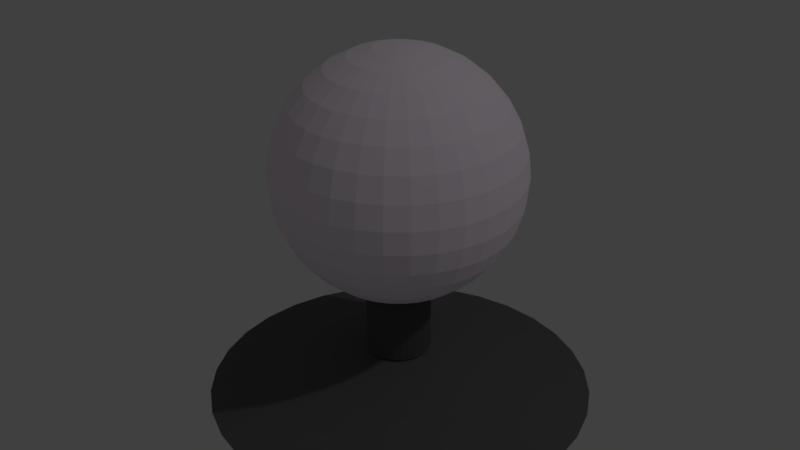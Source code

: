 # Source: ComArrayTeslaCoil.blend  (saved by Blender 2.78.0; exported with 4.5.12 LTS)
import bpy
from mathutils import Matrix  # noqa: F401  (used for matrix-valued properties, if any)

bpy.ops.wm.read_factory_settings(use_empty=True)
scene = bpy.context.scene
scene.name = 'Scene'

# ---- collections
col_collection_1 = bpy.data.collections.new('Collection 1'); scene.collection.children.link(col_collection_1)

# ---- materials (node trees are filled in below, after node groups)
mat_material_005 = bpy.data.materials.new('Material.005')
mat_material_005.alpha_threshold = 0.0
mat_material_005.use_transparent_shadow = False
mat_material_005.diffuse_color = (0.1193, 0.1193, 0.1193, 1.0)
mat_material_005.roughness = 0.5
mat_material_002 = bpy.data.materials.new('Material.002')
mat_material_002.alpha_threshold = 0.0
mat_material_002.use_transparent_shadow = False
mat_material_002.diffuse_color = (0.3139, 0.006869, 0.8, 1.0)
mat_material_002.roughness = 0.5
mat_material_001 = bpy.data.materials.new('Material.001')
mat_material_001.alpha_threshold = 0.0
mat_material_001.use_transparent_shadow = False
mat_material_001.diffuse_color = (1.0, 0.8941, 0.9933, 1.0)
mat_material_001.roughness = 0.5
mat_material_003 = bpy.data.materials.new('Material.003')
mat_material_003.alpha_threshold = 0.0
mat_material_003.use_transparent_shadow = False
mat_material_003.diffuse_color = (0.08693, 0.09463, 0.08423, 1.0)
mat_material_003.roughness = 0.5

# ---- material node trees

# ---- world
world_world = bpy.data.worlds.new('World'); scene.world = world_world
world_world.color = (0.05088, 0.05088, 0.05088)
world_world.use_sun_shadow = False
world_world.sun_shadow_jitter_overblur = 0.0
world_world.cycles.sampling_method = 'MANUAL'

# ---- lights
light_lamp = bpy.data.lights.new('Lamp', 'POINT')
light_lamp.transmission_factor = 0.0
light_lamp.cutoff_distance = 30.0
light_lamp.energy = 100.0
light_lamp.shadow_buffer_clip_start = 1.001
light_lamp.shadow_soft_size = 0.1
light_lamp.shadow_maximum_resolution = 0.006
light_lamp.use_absolute_resolution = True

# ---- meshes
me_cone = bpy.data.meshes.new('Cone')
me_cone.from_pydata([(0.0, 1.0, -1.0), (0.1951, 0.9808, -1.0), (0.3827, 0.9239, -1.0), (0.5556, 0.8315, -1.0), (0.7071, 0.7071, -1.0), (0.8315, 0.5556, -1.0), (0.9239, 0.3827, -1.0), (0.9808, 0.1951, -1.0), (1.0, 7.55e-08, -1.0), (0.0, 0.0, -0.1449), (0.9808, -0.1951, -1.0), (0.9239, -0.3827, -1.0), (0.8315, -0.5556, -1.0), (0.7071, -0.7071, -1.0), (0.5556, -0.8315, -1.0), (0.3827, -0.9239, -1.0), (0.1951, -0.9808, -1.0), (-3.258e-07, -1.0, -1.0), (-0.1951, -0.9808, -1.0), (-0.3827, -0.9239, -1.0), (-0.5556, -0.8315, -1.0), (-0.7071, -0.7071, -1.0), (-0.8315, -0.5556, -1.0), (-0.9239, -0.3827, -1.0), (-0.9808, -0.1951, -1.0), (-1.0, 9.656e-07, -1.0), (-0.9808, 0.1951, -1.0), (-0.9239, 0.3827, -1.0), (-0.8315, 0.5556, -1.0), (-0.7071, 0.7071, -1.0), (-0.5556, 0.8315, -1.0), (-0.3827, 0.9239, -1.0), (-0.1951, 0.9808, -1.0)], [], [(0, 9, 1), (1, 9, 2), (2, 9, 3), (3, 9, 4), (4, 9, 5), (5, 9, 6), (6, 9, 7), (7, 9, 8), (8, 9, 10), (10, 9, 11), (11, 9, 12), (12, 9, 13), (13, 9, 14), (14, 9, 15), (15, 9, 16), (16, 9, 17), (17, 9, 18), (18, 9, 19), (19, 9, 20), (20, 9, 21), (21, 9, 22), (22, 9, 23), (23, 9, 24), (24, 9, 25), (25, 9, 26), (26, 9, 27), (27, 9, 28), (28, 9, 29), (29, 9, 30), (30, 9, 31), (31, 9, 32), (32, 9, 0), (0, 1, 2, 3, 4, 5, 6, 7, 8, 10, 11, 12, 13, 14, 15, 16, 17, 18, 19, 20, 21, 22, 23, 24, 25, 26, 27, 28, 29, 30, 31, 32)])
me_cone.materials.append(mat_material_005)
me_cone.use_remesh_preserve_volume = False
me_cone.use_remesh_preserve_attributes = False
me_cone.use_mirror_vertex_groups = False
me_cone.update()
me_sphere_001 = bpy.data.meshes.new('Sphere.001')
me_sphere_001.from_pydata([(0.03806, 0.1913, 0.9808), (0.07466, 0.3753, 0.9239), (0.1084, 0.5449, 0.8315), (0.1379, 0.6935, 0.7071), (0.1622, 0.8155, 0.5556), (0.1802, 0.9061, 0.3827), (0.1913, 0.9619, 0.1951), (0.1951, 0.9808, 7.55e-08), (0.1913, 0.9619, -0.1951), (0.1802, 0.9061, -0.3827), (0.1622, 0.8155, -0.5556), (0.1379, 0.6935, -0.7071), (0.1084, 0.5449, -0.8315), (0.07466, 0.3753, -0.9239), (0.03806, 0.1913, -0.9808), (0.07466, 0.1802, 0.9808), (0.1464, 0.3536, 0.9239), (0.2126, 0.5133, 0.8315), (0.2706, 0.6533, 0.7071), (0.3182, 0.7682, 0.5556), (0.3536, 0.8536, 0.3827), (0.3753, 0.9061, 0.1951), (0.3827, 0.9239, 7.55e-08), (0.3753, 0.9061, -0.1951), (0.3536, 0.8536, -0.3827), (0.3182, 0.7682, -0.5556), (0.2706, 0.6533, -0.7071), (0.2126, 0.5133, -0.8315), (0.1464, 0.3536, -0.9239), (0.07466, 0.1802, -0.9808), (0.1084, 0.1622, 0.9808), (0.2126, 0.3182, 0.9239), (0.3087, 0.4619, 0.8315), (0.3928, 0.5879, 0.7071), (0.4619, 0.6913, 0.5556), (0.5133, 0.7682, 0.3827), (0.5449, 0.8155, 0.1951), (0.5556, 0.8315, 7.55e-08), (0.5449, 0.8155, -0.1951), (0.5133, 0.7682, -0.3827), (0.4619, 0.6913, -0.5556), (0.3928, 0.5879, -0.7071), (0.3087, 0.4619, -0.8315), (0.2126, 0.3182, -0.9239), (0.1084, 0.1622, -0.9808), (0.1379, 0.1379, 0.9808), (0.2706, 0.2706, 0.9239), (0.3928, 0.3928, 0.8315), (0.5, 0.5, 0.7071), (0.5879, 0.5879, 0.5556), (0.6533, 0.6533, 0.3827), (0.6935, 0.6935, 0.1951), (0.7071, 0.7071, 7.55e-08), (0.6935, 0.6935, -0.1951), (0.6533, 0.6533, -0.3827), (0.5879, 0.5879, -0.5556), (0.5, 0.5, -0.7071), (0.3928, 0.3928, -0.8315), (0.2706, 0.2706, -0.9239), (0.1379, 0.1379, -0.9808), (0.1622, 0.1084, 0.9808), (0.3182, 0.2126, 0.9239), (0.4619, 0.3087, 0.8315), (0.5879, 0.3928, 0.7071), (0.6913, 0.4619, 0.5556), (0.7682, 0.5133, 0.3827), (0.8155, 0.5449, 0.1951), (0.8315, 0.5556, 7.55e-08), (0.8155, 0.5449, -0.1951), (0.7682, 0.5133, -0.3827), (0.6913, 0.4619, -0.5556), (0.5879, 0.3928, -0.7071), (0.4619, 0.3087, -0.8315), (0.3182, 0.2126, -0.9239), (0.1622, 0.1084, -0.9808), (0.0, -3.258e-07, -1.0), (0.1802, 0.07466, 0.9808), (0.3536, 0.1464, 0.9239), (0.5133, 0.2126, 0.8315), (0.6533, 0.2706, 0.7071), (0.7682, 0.3182, 0.5556), (0.8536, 0.3536, 0.3827), (0.9061, 0.3753, 0.1951), (0.9239, 0.3827, 7.55e-08), (0.9061, 0.3753, -0.1951), (0.8536, 0.3536, -0.3827), (0.7682, 0.3182, -0.5556), (0.6533, 0.2706, -0.7071), (0.5133, 0.2126, -0.8315), (0.3536, 0.1464, -0.9239), (0.1802, 0.07466, -0.9808), (0.1913, 0.03806, 0.9808), (0.3753, 0.07466, 0.9239), (0.5449, 0.1084, 0.8315), (0.6935, 0.1379, 0.7071), (0.8155, 0.1622, 0.5556), (0.9061, 0.1802, 0.3827), (0.9619, 0.1913, 0.1951), (0.9808, 0.1951, 7.55e-08), (0.9619, 0.1913, -0.1951), (0.9061, 0.1802, -0.3827), (0.8155, 0.1622, -0.5556), (0.6935, 0.1379, -0.7071), (0.5449, 0.1084, -0.8315), (0.3753, 0.07466, -0.9239), (0.1913, 0.03806, -0.9808), (0.1951, -3.266e-07, 0.9808), (0.3827, -3.192e-07, 0.9239), (0.5556, -3.117e-07, 0.8315), (0.7071, -3.192e-07, 0.7071), (0.8315, -3.341e-07, 0.5556), (0.9239, -2.745e-07, 0.3827), (0.9808, -3.937e-07, 0.1951), (1.0, -3.788e-07, 7.55e-08), (0.9808, -3.937e-07, -0.1951), (0.9239, -2.298e-07, -0.3827), (0.8315, -3.341e-07, -0.5556), (0.7071, -3.192e-07, -0.7071), (0.5556, -3.415e-07, -0.8315), (0.3827, -3.043e-07, -0.9239), (0.1951, -3.08e-07, -0.9808), (0.1913, -0.03806, 0.9808), (0.3753, -0.07466, 0.9239), (0.5449, -0.1084, 0.8315), (0.6935, -0.138, 0.7071), (0.8155, -0.1622, 0.5556), (0.9061, -0.1802, 0.3827), (0.9619, -0.1913, 0.1951), (0.9808, -0.1951, 7.55e-08), (0.9619, -0.1913, -0.1951), (0.9061, -0.1802, -0.3827), (0.8155, -0.1622, -0.5556), (0.6935, -0.138, -0.7071), (0.5449, -0.1084, -0.8315), (0.3753, -0.07466, -0.9239), (0.1913, -0.03806, -0.9808), (0.1802, -0.07466, 0.9808), (0.3536, -0.1464, 0.9239), (0.5133, -0.2126, 0.8315), (0.6533, -0.2706, 0.7071), (0.7682, -0.3182, 0.5556), (0.8536, -0.3536, 0.3827), (0.9061, -0.3753, 0.1951), (0.9239, -0.3827, 7.55e-08), (0.9061, -0.3753, -0.1951), (0.8536, -0.3536, -0.3827), (0.7682, -0.3182, -0.5556), (0.6533, -0.2706, -0.7071), (0.5133, -0.2126, -0.8315), (0.3536, -0.1464, -0.9239), (0.1802, -0.07466, -0.9808), (0.1622, -0.1084, 0.9808), (0.3182, -0.2126, 0.9239), (0.4619, -0.3087, 0.8315), (0.5879, -0.3928, 0.7071), (0.6913, -0.4619, 0.5556), (0.7682, -0.5133, 0.3827), (0.8155, -0.5449, 0.1951), (0.8315, -0.5556, 7.55e-08), (0.8155, -0.5449, -0.1951), (0.7682, -0.5133, -0.3827), (0.6913, -0.4619, -0.5556), (0.5879, -0.3928, -0.7071), (0.4619, -0.3087, -0.8315), (0.3182, -0.2126, -0.9239), (0.1622, -0.1084, -0.9808), (0.1379, -0.138, 0.9808), (0.2706, -0.2706, 0.9239), (0.3928, -0.3928, 0.8315), (0.5, -0.5, 0.7071), (0.5879, -0.5879, 0.5556), (0.6533, -0.6533, 0.3827), (0.6935, -0.6935, 0.1951), (0.7071, -0.7071, 7.55e-08), (0.6935, -0.6935, -0.1951), (0.6533, -0.6533, -0.3827), (0.5879, -0.5879, -0.5556), (0.5, -0.5, -0.7071), (0.3928, -0.3928, -0.8315), (0.2706, -0.2706, -0.9239), (0.1379, -0.138, -0.9808), (0.1084, -0.1622, 0.9808), (0.2126, -0.3182, 0.9239), (0.3087, -0.4619, 0.8315), (0.3928, -0.5879, 0.7071), (0.4619, -0.6913, 0.5556), (0.5133, -0.7682, 0.3827), (0.5449, -0.8155, 0.1951), (0.5556, -0.8315, 7.55e-08), (0.5449, -0.8155, -0.1951), (0.5133, -0.7682, -0.3827), (0.4619, -0.6913, -0.5556), (0.3928, -0.5879, -0.7071), (0.3087, -0.4619, -0.8315), (0.2126, -0.3182, -0.9239), (0.1084, -0.1622, -0.9808), (0.07466, -0.1802, 0.9808), (0.1464, -0.3536, 0.9239), (0.2126, -0.5133, 0.8315), (0.2706, -0.6533, 0.7071), (0.3182, -0.7682, 0.5556), (0.3536, -0.8536, 0.3827), (0.3753, -0.9061, 0.1951), (0.3827, -0.9239, 7.55e-08), (0.3753, -0.9061, -0.1951), (0.3536, -0.8536, -0.3827), (0.3182, -0.7682, -0.5556), (0.2706, -0.6533, -0.7071), (0.2126, -0.5133, -0.8315), (0.1464, -0.3536, -0.9239), (0.07466, -0.1802, -0.9808), (0.03806, -0.1913, 0.9808), (0.07466, -0.3753, 0.9239), (0.1084, -0.5449, 0.8315), (0.1379, -0.6935, 0.7071), (0.1622, -0.8155, 0.5556), (0.1802, -0.9061, 0.3827), (0.1913, -0.9619, 0.1951), (0.1951, -0.9808, 7.55e-08), (0.1913, -0.9619, -0.1951), (0.1802, -0.9061, -0.3827), (0.1622, -0.8155, -0.5556), (0.1379, -0.6935, -0.7071), (0.1084, -0.5449, -0.8315), (0.07466, -0.3753, -0.9239), (0.03806, -0.1913, -0.9808), (-7.212e-09, -0.1951, 0.9808), (4.122e-08, -0.3827, 0.9239), (2.632e-08, -0.5556, 0.8315), (-2.584e-08, -0.7071, 0.7071), (-8.544e-08, -0.8315, 0.5556), (6.357e-08, -0.9239, 0.3827), (-8.544e-08, -0.9808, 0.1951), (-1.003e-07, -1.0, 7.55e-08), (-8.544e-08, -0.9808, -0.1951), (6.357e-08, -0.9239, -0.3827), (-8.544e-08, -0.8315, -0.5556), (-2.584e-08, -0.7071, -0.7071), (-1.094e-08, -0.5556, -0.8315), (3.964e-09, -0.3827, -0.9239), (3.964e-09, -0.1951, -0.9808), (-0.03806, -0.1913, 0.9808), (-0.07466, -0.3753, 0.9239), (-0.1084, -0.5449, 0.8315), (-0.1379, -0.6935, 0.7071), (-0.1622, -0.8155, 0.5556), (-0.1802, -0.9061, 0.3827), (-0.1913, -0.9619, 0.1951), (-0.1951, -0.9808, 7.55e-08), (-0.1913, -0.9619, -0.1951), (-0.1802, -0.9061, -0.3827), (-0.1622, -0.8155, -0.5556), (-0.1379, -0.6935, -0.7071), (-0.1084, -0.5449, -0.8315), (-0.07466, -0.3753, -0.9239), (-0.03806, -0.1913, -0.9808), (-0.07466, -0.1802, 0.9808), (-0.1464, -0.3536, 0.9239), (-0.2126, -0.5133, 0.8315), (-0.2706, -0.6533, 0.7071), (-0.3182, -0.7682, 0.5556), (-0.3536, -0.8536, 0.3827), (-0.3753, -0.9061, 0.1951), (-0.3827, -0.9239, 7.55e-08), (-0.3753, -0.9061, -0.1951), (-0.3536, -0.8536, -0.3827), (-0.3182, -0.7682, -0.5556), (-0.2706, -0.6533, -0.7071), (-0.2126, -0.5133, -0.8315), (-0.1464, -0.3536, -0.9239), (-0.07466, -0.1802, -0.9808), (-1.81e-07, -5.968e-07, 1.0), (-0.1084, -0.1622, 0.9808), (-0.2126, -0.3182, 0.9239), (-0.3087, -0.4619, 0.8315), (-0.3928, -0.5879, 0.7071), (-0.4619, -0.6913, 0.5556), (-0.5133, -0.7682, 0.3827), (-0.5449, -0.8155, 0.1951), (-0.5556, -0.8315, 7.55e-08), (-0.5449, -0.8155, -0.1951), (-0.5133, -0.7682, -0.3827), (-0.4619, -0.6913, -0.5556), (-0.3928, -0.5879, -0.7071), (-0.3087, -0.4619, -0.8315), (-0.2126, -0.3182, -0.9239), (-0.1084, -0.1622, -0.9808), (-0.1379, -0.138, 0.9808), (-0.2706, -0.2706, 0.9239), (-0.3928, -0.3928, 0.8315), (-0.5, -0.5, 0.7071), (-0.5879, -0.5879, 0.5556), (-0.6533, -0.6533, 0.3827), (-0.6935, -0.6935, 0.1951), (-0.7071, -0.7071, 7.55e-08), (-0.6935, -0.6935, -0.1951), (-0.6533, -0.6533, -0.3827), (-0.5879, -0.5879, -0.5556), (-0.5, -0.5, -0.7071), (-0.3928, -0.3928, -0.8315), (-0.2706, -0.2706, -0.9239), (-0.1379, -0.1379, -0.9808), (-0.1622, -0.1084, 0.9808), (-0.3182, -0.2126, 0.9239), (-0.4619, -0.3087, 0.8315), (-0.5879, -0.3928, 0.7071), (-0.6913, -0.4619, 0.5556), (-0.7682, -0.5133, 0.3827), (-0.8155, -0.5449, 0.1951), (-0.8315, -0.5556, 7.55e-08), (-0.8155, -0.5449, -0.1951), (-0.7682, -0.5133, -0.3827), (-0.6913, -0.4619, -0.5556), (-0.5879, -0.3928, -0.7071), (-0.4619, -0.3087, -0.8315), (-0.3182, -0.2126, -0.9239), (-0.1622, -0.1084, -0.9808), (-0.1802, -0.07466, 0.9808), (-0.3536, -0.1464, 0.9239), (-0.5133, -0.2126, 0.8315), (-0.6533, -0.2706, 0.7071), (-0.7682, -0.3182, 0.5556), (-0.8536, -0.3536, 0.3827), (-0.9061, -0.3753, 0.1951), (-0.9239, -0.3827, 7.55e-08), (-0.9061, -0.3753, -0.1951), (-0.8536, -0.3536, -0.3827), (-0.7682, -0.3182, -0.5556), (-0.6533, -0.2706, -0.7071), (-0.5133, -0.2126, -0.8315), (-0.3536, -0.1464, -0.9239), (-0.1802, -0.07466, -0.9808), (-0.1913, -0.03806, 0.9808), (-0.3753, -0.07466, 0.9239), (-0.5449, -0.1084, 0.8315), (-0.6935, -0.1379, 0.7071), (-0.8155, -0.1622, 0.5556), (-0.9061, -0.1802, 0.3827), (-0.9619, -0.1913, 0.1951), (-0.9808, -0.1951, 7.55e-08), (-0.9619, -0.1913, -0.1951), (-0.9061, -0.1802, -0.3827), (-0.8155, -0.1622, -0.5556), (-0.6935, -0.1379, -0.7071), (-0.5449, -0.1084, -0.8315), (-0.3753, -0.07466, -0.9239), (-0.1913, -0.03806, -0.9808), (-0.1951, -3.117e-07, 0.9808), (-0.3827, -2.819e-07, 0.9239), (-0.5556, -2.819e-07, 0.8315), (-0.7071, -1.851e-07, 0.7071), (-0.8315, -1.404e-07, 0.5556), (-0.9239, -3.192e-07, 0.3827), (-0.9808, -9.567e-08, 0.1951), (-1.0, -1.404e-07, 7.55e-08), (-0.9808, -9.567e-08, -0.1951), (-0.9239, -3.192e-07, -0.3827), (-0.8315, -1.404e-07, -0.5556), (-0.7071, -1.851e-07, -0.7071), (-0.5556, -2.596e-07, -0.8315), (-0.3827, -2.521e-07, -0.9239), (-0.1951, -3.155e-07, -0.9808), (-0.1913, 0.03806, 0.9808), (-0.3753, 0.07466, 0.9239), (-0.5449, 0.1084, 0.8315), (-0.6935, 0.1379, 0.7071), (-0.8155, 0.1622, 0.5556), (-0.9061, 0.1802, 0.3827), (-0.9619, 0.1913, 0.1951), (-0.9808, 0.1951, 7.55e-08), (-0.9619, 0.1913, -0.1951), (-0.9061, 0.1802, -0.3827), (-0.8155, 0.1622, -0.5556), (-0.6935, 0.1379, -0.7071), (-0.5449, 0.1084, -0.8315), (-0.3753, 0.07466, -0.9239), (-0.1913, 0.03806, -0.9808), (-0.1802, 0.07466, 0.9808), (-0.3536, 0.1464, 0.9239), (-0.5133, 0.2126, 0.8315), (-0.6533, 0.2706, 0.7071), (-0.7682, 0.3182, 0.5556), (-0.8536, 0.3536, 0.3827), (-0.9061, 0.3753, 0.1951), (-0.9239, 0.3827, 7.55e-08), (-0.9061, 0.3753, -0.1951), (-0.8536, 0.3536, -0.3827), (-0.7682, 0.3182, -0.5556), (-0.6533, 0.2706, -0.7071), (-0.5133, 0.2126, -0.8315), (-0.3536, 0.1464, -0.9239), (-0.1802, 0.07466, -0.9808), (-0.1622, 0.1084, 0.9808), (-0.3182, 0.2126, 0.9239), (-0.4619, 0.3087, 0.8315), (-0.5879, 0.3928, 0.7071), (-0.6913, 0.4619, 0.5556), (-0.7682, 0.5133, 0.3827), (-0.8155, 0.5449, 0.1951), (-0.8315, 0.5556, 7.55e-08), (-0.8155, 0.5449, -0.1951), (-0.7682, 0.5133, -0.3827), (-0.6913, 0.4619, -0.5556), (-0.5879, 0.3928, -0.7071), (-0.4619, 0.3087, -0.8315), (-0.3182, 0.2126, -0.9239), (-0.1622, 0.1084, -0.9808), (-0.1379, 0.1379, 0.9808), (-0.2706, 0.2706, 0.9239), (-0.3928, 0.3928, 0.8315), (-0.5, 0.5, 0.7071), (-0.5879, 0.5879, 0.5556), (-0.6533, 0.6533, 0.3827), (-0.6935, 0.6935, 0.1951), (-0.7071, 0.7071, 7.55e-08), (-0.6935, 0.6935, -0.1951), (-0.6533, 0.6533, -0.3827), (-0.5879, 0.5879, -0.5556), (-0.5, 0.5, -0.7071), (-0.3928, 0.3928, -0.8315), (-0.2706, 0.2706, -0.9239), (-0.1379, 0.1379, -0.9808), (-0.1084, 0.1622, 0.9808), (-0.2126, 0.3182, 0.9239), (-0.3087, 0.4619, 0.8315), (-0.3928, 0.5879, 0.7071), (-0.4619, 0.6913, 0.5556), (-0.5133, 0.7682, 0.3827), (-0.5449, 0.8155, 0.1951), (-0.5556, 0.8315, 7.55e-08), (-0.5449, 0.8155, -0.1951), (-0.5133, 0.7682, -0.3827), (-0.4619, 0.6913, -0.5556), (-0.3928, 0.5879, -0.7071), (-0.3087, 0.4619, -0.8315), (-0.2126, 0.3182, -0.9239), (-0.1084, 0.1622, -0.9808), (-0.07466, 0.1802, 0.9808), (-0.1464, 0.3536, 0.9239), (-0.2126, 0.5133, 0.8315), (-0.2706, 0.6533, 0.7071), (-0.3182, 0.7682, 0.5556), (-0.3536, 0.8536, 0.3827), (-0.3753, 0.9061, 0.1951), (-0.3827, 0.9239, 7.55e-08), (-0.3753, 0.9061, -0.1951), (-0.3536, 0.8536, -0.3827), (-0.3182, 0.7682, -0.5556), (-0.2706, 0.6533, -0.7071), (-0.2126, 0.5133, -0.8315), (-0.1464, 0.3536, -0.9239), (-0.07466, 0.1802, -0.9808), (-0.03806, 0.1913, 0.9808), (-0.07466, 0.3753, 0.9239), (-0.1084, 0.5449, 0.8315), (-0.1379, 0.6935, 0.7071), (-0.1622, 0.8155, 0.5556), (-0.1802, 0.9061, 0.3827), (-0.1913, 0.9619, 0.1951), (-0.1951, 0.9808, 7.55e-08), (-0.1913, 0.9619, -0.1951), (-0.1802, 0.9061, -0.3827), (-0.1622, 0.8155, -0.5556), (-0.1379, 0.6935, -0.7071), (-0.1084, 0.5449, -0.8315), (-0.07466, 0.3753, -0.9239), (-0.03806, 0.1913, -0.9808), (3.749e-08, 0.1951, 0.9808), (7.847e-08, 0.3827, 0.9239), (1.083e-07, 0.5556, 0.8315), (1.53e-07, 0.7071, 0.7071), (2.722e-07, 0.8315, 0.5556), (6.357e-08, 0.9239, 0.3827), (2.573e-07, 0.9808, 0.1951), (2.722e-07, 1.0, 7.55e-08), (2.573e-07, 0.9808, -0.1951), (6.357e-08, 0.9239, -0.3827), (2.722e-07, 0.8315, -0.5556), (1.53e-07, 0.7071, -0.7071), (1.232e-07, 0.5556, -0.8315), (7.847e-08, 0.3827, -0.9239), (1.514e-08, 0.1951, -0.9808)], [], [(480, 479, 12, 13), (473, 472, 5, 6), (481, 480, 13, 14), (474, 473, 6, 7), (467, 271, 0), (75, 481, 14), (475, 474, 7, 8), (468, 467, 0, 1), (476, 475, 8, 9), (469, 468, 1, 2), (477, 476, 9, 10), (470, 469, 2, 3), (478, 477, 10, 11), (471, 470, 3, 4), (479, 478, 11, 12), (472, 471, 4, 5), (4, 3, 18, 19), (12, 11, 26, 27), (5, 4, 19, 20), (13, 12, 27, 28), (6, 5, 20, 21), (14, 13, 28, 29), (7, 6, 21, 22), (0, 271, 15), (75, 14, 29), (8, 7, 22, 23), (1, 0, 15, 16), (9, 8, 23, 24), (2, 1, 16, 17), (10, 9, 24, 25), (3, 2, 17, 18), (11, 10, 25, 26), (23, 22, 37, 38), (16, 15, 30, 31), (24, 23, 38, 39), (17, 16, 31, 32), (25, 24, 39, 40), (18, 17, 32, 33), (26, 25, 40, 41), (19, 18, 33, 34), (27, 26, 41, 42), (20, 19, 34, 35), (28, 27, 42, 43), (21, 20, 35, 36), (29, 28, 43, 44), (22, 21, 36, 37), (15, 271, 30), (75, 29, 44), (42, 41, 56, 57), (35, 34, 49, 50), (43, 42, 57, 58), (36, 35, 50, 51), (44, 43, 58, 59), (37, 36, 51, 52), (30, 271, 45), (75, 44, 59), (38, 37, 52, 53), (31, 30, 45, 46), (39, 38, 53, 54), (32, 31, 46, 47), (40, 39, 54, 55), (33, 32, 47, 48), (41, 40, 55, 56), (34, 33, 48, 49), (54, 53, 68, 69), (47, 46, 61, 62), (55, 54, 69, 70), (48, 47, 62, 63), (56, 55, 70, 71), (49, 48, 63, 64), (57, 56, 71, 72), (50, 49, 64, 65), (58, 57, 72, 73), (51, 50, 65, 66), (59, 58, 73, 74), (52, 51, 66, 67), (45, 271, 60), (75, 59, 74), (53, 52, 67, 68), (46, 45, 60, 61), (73, 72, 88, 89), (66, 65, 81, 82), (74, 73, 89, 90), (67, 66, 82, 83), (60, 271, 76), (75, 74, 90), (68, 67, 83, 84), (61, 60, 76, 77), (69, 68, 84, 85), (62, 61, 77, 78), (70, 69, 85, 86), (63, 62, 78, 79), (71, 70, 86, 87), (64, 63, 79, 80), (72, 71, 87, 88), (65, 64, 80, 81), (78, 77, 92, 93), (86, 85, 100, 101), (79, 78, 93, 94), (87, 86, 101, 102), (80, 79, 94, 95), (88, 87, 102, 103), (81, 80, 95, 96), (89, 88, 103, 104), (82, 81, 96, 97), (90, 89, 104, 105), (83, 82, 97, 98), (76, 271, 91), (75, 90, 105), (84, 83, 98, 99), (77, 76, 91, 92), (85, 84, 99, 100), (97, 96, 111, 112), (105, 104, 119, 120), (98, 97, 112, 113), (91, 271, 106), (75, 105, 120), (99, 98, 113, 114), (92, 91, 106, 107), (100, 99, 114, 115), (93, 92, 107, 108), (101, 100, 115, 116), (94, 93, 108, 109), (102, 101, 116, 117), (95, 94, 109, 110), (103, 102, 117, 118), (96, 95, 110, 111), (104, 103, 118, 119), (116, 115, 130, 131), (109, 108, 123, 124), (117, 116, 131, 132), (110, 109, 124, 125), (118, 117, 132, 133), (111, 110, 125, 126), (119, 118, 133, 134), (112, 111, 126, 127), (120, 119, 134, 135), (113, 112, 127, 128), (106, 271, 121), (75, 120, 135), (114, 113, 128, 129), (107, 106, 121, 122), (115, 114, 129, 130), (108, 107, 122, 123), (135, 134, 149, 150), (128, 127, 142, 143), (121, 271, 136), (75, 135, 150), (129, 128, 143, 144), (122, 121, 136, 137), (130, 129, 144, 145), (123, 122, 137, 138), (131, 130, 145, 146), (124, 123, 138, 139), (132, 131, 146, 147), (125, 124, 139, 140), (133, 132, 147, 148), (126, 125, 140, 141), (134, 133, 148, 149), (127, 126, 141, 142), (139, 138, 153, 154), (147, 146, 161, 162), (140, 139, 154, 155), (148, 147, 162, 163), (141, 140, 155, 156), (149, 148, 163, 164), (142, 141, 156, 157), (150, 149, 164, 165), (143, 142, 157, 158), (136, 271, 151), (75, 150, 165), (144, 143, 158, 159), (137, 136, 151, 152), (145, 144, 159, 160), (138, 137, 152, 153), (146, 145, 160, 161), (158, 157, 172, 173), (151, 271, 166), (75, 165, 180), (159, 158, 173, 174), (152, 151, 166, 167), (160, 159, 174, 175), (153, 152, 167, 168), (161, 160, 175, 176), (154, 153, 168, 169), (162, 161, 176, 177), (155, 154, 169, 170), (163, 162, 177, 178), (156, 155, 170, 171), (164, 163, 178, 179), (157, 156, 171, 172), (165, 164, 179, 180), (177, 176, 191, 192), (170, 169, 184, 185), (178, 177, 192, 193), (171, 170, 185, 186), (179, 178, 193, 194), (172, 171, 186, 187), (180, 179, 194, 195), (173, 172, 187, 188), (166, 271, 181), (75, 180, 195), (174, 173, 188, 189), (167, 166, 181, 182), (175, 174, 189, 190), (168, 167, 182, 183), (176, 175, 190, 191), (169, 168, 183, 184), (75, 195, 210), (189, 188, 203, 204), (182, 181, 196, 197), (190, 189, 204, 205), (183, 182, 197, 198), (191, 190, 205, 206), (184, 183, 198, 199), (192, 191, 206, 207), (185, 184, 199, 200), (193, 192, 207, 208), (186, 185, 200, 201), (194, 193, 208, 209), (187, 186, 201, 202), (195, 194, 209, 210), (188, 187, 202, 203), (181, 271, 196), (208, 207, 222, 223), (201, 200, 215, 216), (209, 208, 223, 224), (202, 201, 216, 217), (210, 209, 224, 225), (203, 202, 217, 218), (196, 271, 211), (75, 210, 225), (204, 203, 218, 219), (197, 196, 211, 212), (205, 204, 219, 220), (198, 197, 212, 213), (206, 205, 220, 221), (199, 198, 213, 214), (207, 206, 221, 222), (200, 199, 214, 215), (212, 211, 226, 227), (220, 219, 234, 235), (213, 212, 227, 228), (221, 220, 235, 236), (214, 213, 228, 229), (222, 221, 236, 237), (215, 214, 229, 230), (223, 222, 237, 238), (216, 215, 230, 231), (224, 223, 238, 239), (217, 216, 231, 232), (225, 224, 239, 240), (218, 217, 232, 233), (211, 271, 226), (75, 225, 240), (219, 218, 233, 234), (231, 230, 245, 246), (239, 238, 253, 254), (232, 231, 246, 247), (240, 239, 254, 255), (233, 232, 247, 248), (226, 271, 241), (75, 240, 255), (234, 233, 248, 249), (227, 226, 241, 242), (235, 234, 249, 250), (228, 227, 242, 243), (236, 235, 250, 251), (229, 228, 243, 244), (237, 236, 251, 252), (230, 229, 244, 245), (238, 237, 252, 253), (250, 249, 264, 265), (243, 242, 257, 258), (251, 250, 265, 266), (244, 243, 258, 259), (252, 251, 266, 267), (245, 244, 259, 260), (253, 252, 267, 268), (246, 245, 260, 261), (254, 253, 268, 269), (247, 246, 261, 262), (255, 254, 269, 270), (248, 247, 262, 263), (241, 271, 256), (75, 255, 270), (249, 248, 263, 264), (242, 241, 256, 257), (269, 268, 284, 285), (262, 261, 277, 278), (270, 269, 285, 286), (263, 262, 278, 279), (256, 271, 272), (75, 270, 286), (264, 263, 279, 280), (257, 256, 272, 273), (265, 264, 280, 281), (258, 257, 273, 274), (266, 265, 281, 282), (259, 258, 274, 275), (267, 266, 282, 283), (260, 259, 275, 276), (268, 267, 283, 284), (261, 260, 276, 277), (274, 273, 288, 289), (282, 281, 296, 297), (275, 274, 289, 290), (283, 282, 297, 298), (276, 275, 290, 291), (284, 283, 298, 299), (277, 276, 291, 292), (285, 284, 299, 300), (278, 277, 292, 293), (286, 285, 300, 301), (279, 278, 293, 294), (272, 271, 287), (75, 286, 301), (280, 279, 294, 295), (273, 272, 287, 288), (281, 280, 295, 296), (293, 292, 307, 308), (301, 300, 315, 316), (294, 293, 308, 309), (287, 271, 302), (75, 301, 316), (295, 294, 309, 310), (288, 287, 302, 303), (296, 295, 310, 311), (289, 288, 303, 304), (297, 296, 311, 312), (290, 289, 304, 305), (298, 297, 312, 313), (291, 290, 305, 306), (299, 298, 313, 314), (292, 291, 306, 307), (300, 299, 314, 315), (312, 311, 326, 327), (305, 304, 319, 320), (313, 312, 327, 328), (306, 305, 320, 321), (314, 313, 328, 329), (307, 306, 321, 322), (315, 314, 329, 330), (308, 307, 322, 323), (316, 315, 330, 331), (309, 308, 323, 324), (302, 271, 317), (75, 316, 331), (310, 309, 324, 325), (303, 302, 317, 318), (311, 310, 325, 326), (304, 303, 318, 319), (331, 330, 345, 346), (324, 323, 338, 339), (317, 271, 332), (75, 331, 346), (325, 324, 339, 340), (318, 317, 332, 333), (326, 325, 340, 341), (319, 318, 333, 334), (327, 326, 341, 342), (320, 319, 334, 335), (328, 327, 342, 343), (321, 320, 335, 336), (329, 328, 343, 344), (322, 321, 336, 337), (330, 329, 344, 345), (323, 322, 337, 338), (343, 342, 357, 358), (336, 335, 350, 351), (344, 343, 358, 359), (337, 336, 351, 352), (345, 344, 359, 360), (338, 337, 352, 353), (346, 345, 360, 361), (339, 338, 353, 354), (332, 271, 347), (75, 346, 361), (340, 339, 354, 355), (333, 332, 347, 348), (341, 340, 355, 356), (334, 333, 348, 349), (342, 341, 356, 357), (335, 334, 349, 350), (347, 271, 362), (75, 361, 376), (355, 354, 369, 370), (348, 347, 362, 363), (356, 355, 370, 371), (349, 348, 363, 364), (357, 356, 371, 372), (350, 349, 364, 365), (358, 357, 372, 373), (351, 350, 365, 366), (359, 358, 373, 374), (352, 351, 366, 367), (360, 359, 374, 375), (353, 352, 367, 368), (361, 360, 375, 376), (354, 353, 368, 369), (366, 365, 380, 381), (374, 373, 388, 389), (367, 366, 381, 382), (375, 374, 389, 390), (368, 367, 382, 383), (376, 375, 390, 391), (369, 368, 383, 384), (362, 271, 377), (75, 376, 391), (370, 369, 384, 385), (363, 362, 377, 378), (371, 370, 385, 386), (364, 363, 378, 379), (372, 371, 386, 387), (365, 364, 379, 380), (373, 372, 387, 388), (385, 384, 399, 400), (378, 377, 392, 393), (386, 385, 400, 401), (379, 378, 393, 394), (387, 386, 401, 402), (380, 379, 394, 395), (388, 387, 402, 403), (381, 380, 395, 396), (389, 388, 403, 404), (382, 381, 396, 397), (390, 389, 404, 405), (383, 382, 397, 398), (391, 390, 405, 406), (384, 383, 398, 399), (377, 271, 392), (75, 391, 406), (404, 403, 418, 419), (397, 396, 411, 412), (405, 404, 419, 420), (398, 397, 412, 413), (406, 405, 420, 421), (399, 398, 413, 414), (392, 271, 407), (75, 406, 421), (400, 399, 414, 415), (393, 392, 407, 408), (401, 400, 415, 416), (394, 393, 408, 409), (402, 401, 416, 417), (395, 394, 409, 410), (403, 402, 417, 418), (396, 395, 410, 411), (408, 407, 422, 423), (416, 415, 430, 431), (409, 408, 423, 424), (417, 416, 431, 432), (410, 409, 424, 425), (418, 417, 432, 433), (411, 410, 425, 426), (419, 418, 433, 434), (412, 411, 426, 427), (420, 419, 434, 435), (413, 412, 427, 428), (421, 420, 435, 436), (414, 413, 428, 429), (407, 271, 422), (75, 421, 436), (415, 414, 429, 430), (427, 426, 441, 442), (435, 434, 449, 450), (428, 427, 442, 443), (436, 435, 450, 451), (429, 428, 443, 444), (422, 271, 437), (75, 436, 451), (430, 429, 444, 445), (423, 422, 437, 438), (431, 430, 445, 446), (424, 423, 438, 439), (432, 431, 446, 447), (425, 424, 439, 440), (433, 432, 447, 448), (426, 425, 440, 441), (434, 433, 448, 449), (446, 445, 460, 461), (439, 438, 453, 454), (447, 446, 461, 462), (440, 439, 454, 455), (448, 447, 462, 463), (441, 440, 455, 456), (449, 448, 463, 464), (442, 441, 456, 457), (450, 449, 464, 465), (443, 442, 457, 458), (451, 450, 465, 466), (444, 443, 458, 459), (437, 271, 452), (75, 451, 466), (445, 444, 459, 460), (438, 437, 452, 453), (465, 464, 479, 480), (458, 457, 472, 473), (466, 465, 480, 481), (459, 458, 473, 474), (452, 271, 467), (75, 466, 481), (460, 459, 474, 475), (453, 452, 467, 468), (461, 460, 475, 476), (454, 453, 468, 469), (462, 461, 476, 477), (455, 454, 469, 470), (463, 462, 477, 478), (456, 455, 470, 471), (464, 463, 478, 479), (457, 456, 471, 472)])
me_sphere_001.materials.append(mat_material_002)
me_sphere_001.use_remesh_preserve_volume = False
me_sphere_001.use_remesh_preserve_attributes = False
me_sphere_001.use_mirror_vertex_groups = False
me_sphere_001.update()
me_sphere = bpy.data.meshes.new('Sphere')
me_sphere.from_pydata([(0.03806, 0.1913, 2.018), (0.07466, 0.3753, 1.961), (0.1084, 0.5449, 1.869), (0.1379, 0.6935, 1.744), (0.1622, 0.8155, 1.593), (0.1802, 0.9061, 1.42), (0.1913, 0.9619, 1.232), (0.1951, 0.9808, 1.037), (0.1913, 0.9619, 0.8423), (0.1802, 0.9061, 0.6547), (0.1622, 0.8155, 0.4818), (0.1379, 0.6935, 0.3303), (0.1084, 0.5449, 0.2059), (0.07466, 0.3753, 0.1135), (0.07466, 0.1802, 2.018), (0.1464, 0.3536, 1.961), (0.2126, 0.5133, 1.869), (0.2706, 0.6533, 1.744), (0.3182, 0.7682, 1.593), (0.3536, 0.8536, 1.42), (0.3753, 0.9061, 1.232), (0.3827, 0.9239, 1.037), (0.3753, 0.9061, 0.8423), (0.3536, 0.8536, 0.6547), (0.3182, 0.7682, 0.4818), (0.2706, 0.6533, 0.3303), (0.2126, 0.5133, 0.2059), (0.1464, 0.3536, 0.1135), (0.1084, 0.1622, 2.018), (0.2126, 0.3182, 1.961), (0.3087, 0.4619, 1.869), (0.3928, 0.5879, 1.744), (0.4619, 0.6913, 1.593), (0.5133, 0.7682, 1.42), (0.5449, 0.8155, 1.232), (0.5556, 0.8315, 1.037), (0.5449, 0.8155, 0.8423), (0.5133, 0.7682, 0.6547), (0.4619, 0.6913, 0.4818), (0.3928, 0.5879, 0.3303), (0.3087, 0.4619, 0.2059), (0.2126, 0.3182, 0.1135), (0.1379, 0.1379, 2.018), (0.2706, 0.2706, 1.961), (0.3928, 0.3928, 1.869), (0.5, 0.5, 1.744), (0.5879, 0.5879, 1.593), (0.6533, 0.6533, 1.42), (0.6935, 0.6935, 1.232), (0.7071, 0.7071, 1.037), (0.6935, 0.6935, 0.8423), (0.6533, 0.6533, 0.6547), (0.5879, 0.5879, 0.4818), (0.5, 0.5, 0.3303), (0.3928, 0.3928, 0.2059), (0.2706, 0.2706, 0.1135), (0.1622, 0.1084, 2.018), (0.3182, 0.2126, 1.961), (0.4619, 0.3087, 1.869), (0.5879, 0.3928, 1.744), (0.6913, 0.4619, 1.593), (0.7682, 0.5133, 1.42), (0.8155, 0.5449, 1.232), (0.8315, 0.5556, 1.037), (0.8155, 0.5449, 0.8423), (0.7682, 0.5133, 0.6547), (0.6913, 0.4619, 0.4818), (0.5879, 0.3928, 0.3303), (0.4619, 0.3087, 0.2059), (0.3182, 0.2126, 0.1135), (0.1802, 0.07466, 2.018), (0.3536, 0.1464, 1.961), (0.5133, 0.2126, 1.869), (0.6533, 0.2706, 1.744), (0.7682, 0.3182, 1.593), (0.8536, 0.3536, 1.42), (0.9061, 0.3753, 1.232), (0.9239, 0.3827, 1.037), (0.9061, 0.3753, 0.8423), (0.8536, 0.3536, 0.6547), (0.7682, 0.3182, 0.4818), (0.6533, 0.2706, 0.3303), (0.5133, 0.2126, 0.2059), (0.3536, 0.1464, 0.1135), (0.1913, 0.03806, 2.018), (0.3753, 0.07466, 1.961), (0.5449, 0.1084, 1.869), (0.6935, 0.1379, 1.744), (0.8155, 0.1622, 1.593), (0.9061, 0.1802, 1.42), (0.9619, 0.1913, 1.232), (0.9808, 0.1951, 1.037), (0.9619, 0.1913, 0.8423), (0.9061, 0.1802, 0.6547), (0.8155, 0.1622, 0.4818), (0.6935, 0.1379, 0.3303), (0.5449, 0.1084, 0.2059), (0.3753, 0.07466, 0.1135), (0.1951, -3.266e-07, 2.018), (0.3827, -3.192e-07, 1.961), (0.5556, -3.117e-07, 1.869), (0.7071, -3.192e-07, 1.744), (0.8315, -3.341e-07, 1.593), (0.9239, -2.745e-07, 1.42), (0.9808, -3.937e-07, 1.232), (1.0, -3.788e-07, 1.037), (0.9808, -3.937e-07, 0.8423), (0.9239, -2.298e-07, 0.6547), (0.8315, -3.341e-07, 0.4818), (0.7071, -3.192e-07, 0.3303), (0.5556, -3.415e-07, 0.2059), (0.3827, -3.043e-07, 0.1135), (0.1913, -0.03806, 2.018), (0.3753, -0.07466, 1.961), (0.5449, -0.1084, 1.869), (0.6935, -0.138, 1.744), (0.8155, -0.1622, 1.593), (0.9061, -0.1802, 1.42), (0.9619, -0.1913, 1.232), (0.9808, -0.1951, 1.037), (0.9619, -0.1913, 0.8423), (0.9061, -0.1802, 0.6547), (0.8155, -0.1622, 0.4818), (0.6935, -0.138, 0.3303), (0.5449, -0.1084, 0.2059), (0.3753, -0.07466, 0.1135), (0.1802, -0.07466, 2.018), (0.3536, -0.1464, 1.961), (0.5133, -0.2126, 1.869), (0.6533, -0.2706, 1.744), (0.7682, -0.3182, 1.593), (0.8536, -0.3536, 1.42), (0.9061, -0.3753, 1.232), (0.9239, -0.3827, 1.037), (0.9061, -0.3753, 0.8423), (0.8536, -0.3536, 0.6547), (0.7682, -0.3182, 0.4818), (0.6533, -0.2706, 0.3303), (0.5133, -0.2126, 0.2059), (0.3536, -0.1464, 0.1135), (0.1622, -0.1084, 2.018), (0.3182, -0.2126, 1.961), (0.4619, -0.3087, 1.869), (0.5879, -0.3928, 1.744), (0.6913, -0.4619, 1.593), (0.7682, -0.5133, 1.42), (0.8155, -0.5449, 1.232), (0.8315, -0.5556, 1.037), (0.8155, -0.5449, 0.8423), (0.7682, -0.5133, 0.6547), (0.6913, -0.4619, 0.4818), (0.5879, -0.3928, 0.3303), (0.4619, -0.3087, 0.2059), (0.3182, -0.2126, 0.1135), (0.1379, -0.138, 2.018), (0.2706, -0.2706, 1.961), (0.3928, -0.3928, 1.869), (0.5, -0.5, 1.744), (0.5879, -0.5879, 1.593), (0.6533, -0.6533, 1.42), (0.6935, -0.6935, 1.232), (0.7071, -0.7071, 1.037), (0.6935, -0.6935, 0.8423), (0.6533, -0.6533, 0.6547), (0.5879, -0.5879, 0.4818), (0.5, -0.5, 0.3303), (0.3928, -0.3928, 0.2059), (0.2706, -0.2706, 0.1135), (0.1084, -0.1622, 2.018), (0.2126, -0.3182, 1.961), (0.3087, -0.4619, 1.869), (0.3928, -0.5879, 1.744), (0.4619, -0.6913, 1.593), (0.5133, -0.7682, 1.42), (0.5449, -0.8155, 1.232), (0.5556, -0.8315, 1.037), (0.5449, -0.8155, 0.8423), (0.5133, -0.7682, 0.6547), (0.4619, -0.6913, 0.4818), (0.3928, -0.5879, 0.3303), (0.3087, -0.4619, 0.2059), (0.2126, -0.3182, 0.1135), (0.07466, -0.1802, 2.018), (0.1464, -0.3536, 1.961), (0.2126, -0.5133, 1.869), (0.2706, -0.6533, 1.744), (0.3182, -0.7682, 1.593), (0.3536, -0.8536, 1.42), (0.3753, -0.9061, 1.232), (0.3827, -0.9239, 1.037), (0.3753, -0.9061, 0.8423), (0.3536, -0.8536, 0.6547), (0.3182, -0.7682, 0.4818), (0.2706, -0.6533, 0.3303), (0.2126, -0.5133, 0.2059), (0.1464, -0.3536, 0.1135), (0.03806, -0.1913, 2.018), (0.07466, -0.3753, 1.961), (0.1084, -0.5449, 1.869), (0.1379, -0.6935, 1.744), (0.1622, -0.8155, 1.593), (0.1802, -0.9061, 1.42), (0.1913, -0.9619, 1.232), (0.1951, -0.9808, 1.037), (0.1913, -0.9619, 0.8423), (0.1802, -0.9061, 0.6547), (0.1622, -0.8155, 0.4818), (0.1379, -0.6935, 0.3303), (0.1084, -0.5449, 0.2059), (0.07466, -0.3753, 0.1135), (-7.212e-09, -0.1951, 2.018), (4.122e-08, -0.3827, 1.961), (2.632e-08, -0.5556, 1.869), (-2.584e-08, -0.7071, 1.744), (-8.544e-08, -0.8315, 1.593), (6.357e-08, -0.9239, 1.42), (-8.544e-08, -0.9808, 1.232), (-1.003e-07, -1.0, 1.037), (-8.544e-08, -0.9808, 0.8423), (6.357e-08, -0.9239, 0.6547), (-8.544e-08, -0.8315, 0.4818), (-2.584e-08, -0.7071, 0.3303), (-1.094e-08, -0.5556, 0.2059), (3.964e-09, -0.3827, 0.1135), (-0.03806, -0.1913, 2.018), (-0.07466, -0.3753, 1.961), (-0.1084, -0.5449, 1.869), (-0.1379, -0.6935, 1.744), (-0.1622, -0.8155, 1.593), (-0.1802, -0.9061, 1.42), (-0.1913, -0.9619, 1.232), (-0.1951, -0.9808, 1.037), (-0.1913, -0.9619, 0.8423), (-0.1802, -0.9061, 0.6547), (-0.1622, -0.8155, 0.4818), (-0.1379, -0.6935, 0.3303), (-0.1084, -0.5449, 0.2059), (-0.07466, -0.3753, 0.1135), (-0.07466, -0.1802, 2.018), (-0.1464, -0.3536, 1.961), (-0.2126, -0.5133, 1.869), (-0.2706, -0.6533, 1.744), (-0.3182, -0.7682, 1.593), (-0.3536, -0.8536, 1.42), (-0.3753, -0.9061, 1.232), (-0.3827, -0.9239, 1.037), (-0.3753, -0.9061, 0.8423), (-0.3536, -0.8536, 0.6547), (-0.3182, -0.7682, 0.4818), (-0.2706, -0.6533, 0.3303), (-0.2126, -0.5133, 0.2059), (-0.1464, -0.3536, 0.1135), (-1.81e-07, -5.968e-07, 2.037), (-0.1084, -0.1622, 2.018), (-0.2126, -0.3182, 1.961), (-0.3087, -0.4619, 1.869), (-0.3928, -0.5879, 1.744), (-0.4619, -0.6913, 1.593), (-0.5133, -0.7682, 1.42), (-0.5449, -0.8155, 1.232), (-0.5556, -0.8315, 1.037), (-0.5449, -0.8155, 0.8423), (-0.5133, -0.7682, 0.6547), (-0.4619, -0.6913, 0.4818), (-0.3928, -0.5879, 0.3303), (-0.3087, -0.4619, 0.2059), (-0.2126, -0.3182, 0.1135), (-0.1379, -0.138, 2.018), (-0.2706, -0.2706, 1.961), (-0.3928, -0.3928, 1.869), (-0.5, -0.5, 1.744), (-0.5879, -0.5879, 1.593), (-0.6533, -0.6533, 1.42), (-0.6935, -0.6935, 1.232), (-0.7071, -0.7071, 1.037), (-0.6935, -0.6935, 0.8423), (-0.6533, -0.6533, 0.6547), (-0.5879, -0.5879, 0.4818), (-0.5, -0.5, 0.3303), (-0.3928, -0.3928, 0.2059), (-0.2706, -0.2706, 0.1135), (-0.1622, -0.1084, 2.018), (-0.3182, -0.2126, 1.961), (-0.4619, -0.3087, 1.869), (-0.5879, -0.3928, 1.744), (-0.6913, -0.4619, 1.593), (-0.7682, -0.5133, 1.42), (-0.8155, -0.5449, 1.232), (-0.8315, -0.5556, 1.037), (-0.8155, -0.5449, 0.8423), (-0.7682, -0.5133, 0.6547), (-0.6913, -0.4619, 0.4818), (-0.5879, -0.3928, 0.3303), (-0.4619, -0.3087, 0.2059), (-0.3182, -0.2126, 0.1135), (-0.1802, -0.07466, 2.018), (-0.3536, -0.1464, 1.961), (-0.5133, -0.2126, 1.869), (-0.6533, -0.2706, 1.744), (-0.7682, -0.3182, 1.593), (-0.8536, -0.3536, 1.42), (-0.9061, -0.3753, 1.232), (-0.9239, -0.3827, 1.037), (-0.9061, -0.3753, 0.8423), (-0.8536, -0.3536, 0.6547), (-0.7682, -0.3182, 0.4818), (-0.6533, -0.2706, 0.3303), (-0.5133, -0.2126, 0.2059), (-0.3536, -0.1464, 0.1135), (-0.1913, -0.03806, 2.018), (-0.3753, -0.07466, 1.961), (-0.5449, -0.1084, 1.869), (-0.6935, -0.1379, 1.744), (-0.8155, -0.1622, 1.593), (-0.9061, -0.1802, 1.42), (-0.9619, -0.1913, 1.232), (-0.9808, -0.1951, 1.037), (-0.9619, -0.1913, 0.8423), (-0.9061, -0.1802, 0.6547), (-0.8155, -0.1622, 0.4818), (-0.6935, -0.1379, 0.3303), (-0.5449, -0.1084, 0.2059), (-0.3753, -0.07466, 0.1135), (-0.1951, -3.117e-07, 2.018), (-0.3827, -2.819e-07, 1.961), (-0.5556, -2.819e-07, 1.869), (-0.7071, -1.851e-07, 1.744), (-0.8315, -1.404e-07, 1.593), (-0.9239, -3.192e-07, 1.42), (-0.9808, -9.567e-08, 1.232), (-1.0, -1.404e-07, 1.037), (-0.9808, -9.567e-08, 0.8423), (-0.9239, -3.192e-07, 0.6547), (-0.8315, -1.404e-07, 0.4818), (-0.7071, -1.851e-07, 0.3303), (-0.5556, -2.596e-07, 0.2059), (-0.3827, -2.521e-07, 0.1135), (-0.1913, 0.03806, 2.018), (-0.3753, 0.07466, 1.961), (-0.5449, 0.1084, 1.869), (-0.6935, 0.1379, 1.744), (-0.8155, 0.1622, 1.593), (-0.9061, 0.1802, 1.42), (-0.9619, 0.1913, 1.232), (-0.9808, 0.1951, 1.037), (-0.9619, 0.1913, 0.8423), (-0.9061, 0.1802, 0.6547), (-0.8155, 0.1622, 0.4818), (-0.6935, 0.1379, 0.3303), (-0.5449, 0.1084, 0.2059), (-0.3753, 0.07466, 0.1135), (-0.1802, 0.07466, 2.018), (-0.3536, 0.1464, 1.961), (-0.5133, 0.2126, 1.869), (-0.6533, 0.2706, 1.744), (-0.7682, 0.3182, 1.593), (-0.8536, 0.3536, 1.42), (-0.9061, 0.3753, 1.232), (-0.9239, 0.3827, 1.037), (-0.9061, 0.3753, 0.8423), (-0.8536, 0.3536, 0.6547), (-0.7682, 0.3182, 0.4818), (-0.6533, 0.2706, 0.3303), (-0.5133, 0.2126, 0.2059), (-0.3536, 0.1464, 0.1135), (-0.1622, 0.1084, 2.018), (-0.3182, 0.2126, 1.961), (-0.4619, 0.3087, 1.869), (-0.5879, 0.3928, 1.744), (-0.6913, 0.4619, 1.593), (-0.7682, 0.5133, 1.42), (-0.8155, 0.5449, 1.232), (-0.8315, 0.5556, 1.037), (-0.8155, 0.5449, 0.8423), (-0.7682, 0.5133, 0.6547), (-0.6913, 0.4619, 0.4818), (-0.5879, 0.3928, 0.3303), (-0.4619, 0.3087, 0.2059), (-0.3182, 0.2126, 0.1135), (-0.1379, 0.1379, 2.018), (-0.2706, 0.2706, 1.961), (-0.3928, 0.3928, 1.869), (-0.5, 0.5, 1.744), (-0.5879, 0.5879, 1.593), (-0.6533, 0.6533, 1.42), (-0.6935, 0.6935, 1.232), (-0.7071, 0.7071, 1.037), (-0.6935, 0.6935, 0.8423), (-0.6533, 0.6533, 0.6547), (-0.5879, 0.5879, 0.4818), (-0.5, 0.5, 0.3303), (-0.3928, 0.3928, 0.2059), (-0.2706, 0.2706, 0.1135), (-0.1084, 0.1622, 2.018), (-0.2126, 0.3182, 1.961), (-0.3087, 0.4619, 1.869), (-0.3928, 0.5879, 1.744), (-0.4619, 0.6913, 1.593), (-0.5133, 0.7682, 1.42), (-0.5449, 0.8155, 1.232), (-0.5556, 0.8315, 1.037), (-0.5449, 0.8155, 0.8423), (-0.5133, 0.7682, 0.6547), (-0.4619, 0.6913, 0.4818), (-0.3928, 0.5879, 0.3303), (-0.3087, 0.4619, 0.2059), (-0.2126, 0.3182, 0.1135), (-0.07466, 0.1802, 2.018), (-0.1464, 0.3536, 1.961), (-0.2126, 0.5133, 1.869), (-0.2706, 0.6533, 1.744), (-0.3182, 0.7682, 1.593), (-0.3536, 0.8536, 1.42), (-0.3753, 0.9061, 1.232), (-0.3827, 0.9239, 1.037), (-0.3753, 0.9061, 0.8423), (-0.3536, 0.8536, 0.6547), (-0.3182, 0.7682, 0.4818), (-0.2706, 0.6533, 0.3303), (-0.2126, 0.5133, 0.2059), (-0.1464, 0.3536, 0.1135), (-0.03806, 0.1913, 2.018), (-0.07466, 0.3753, 1.961), (-0.1084, 0.5449, 1.869), (-0.1379, 0.6935, 1.744), (-0.1622, 0.8155, 1.593), (-0.1802, 0.9061, 1.42), (-0.1913, 0.9619, 1.232), (-0.1951, 0.9808, 1.037), (-0.1913, 0.9619, 0.8423), (-0.1802, 0.9061, 0.6547), (-0.1622, 0.8155, 0.4818), (-0.1379, 0.6935, 0.3303), (-0.1084, 0.5449, 0.2059), (-0.07466, 0.3753, 0.1135), (3.749e-08, 0.1951, 2.018), (7.847e-08, 0.3827, 1.961), (1.083e-07, 0.5556, 1.869), (1.53e-07, 0.7071, 1.744), (2.722e-07, 0.8315, 1.593), (6.357e-08, 0.9239, 1.42), (2.573e-07, 0.9808, 1.232), (2.722e-07, 1.0, 1.037), (2.573e-07, 0.9808, 0.8423), (6.357e-08, 0.9239, 0.6547), (2.722e-07, 0.8315, 0.4818), (1.53e-07, 0.7071, 0.3303), (1.232e-07, 0.5556, 0.2059), (7.847e-08, 0.3827, 0.1135)], [], [(444, 443, 8, 9), (437, 436, 1, 2), (445, 444, 9, 10), (438, 437, 2, 3), (446, 445, 10, 11), (439, 438, 3, 4), (447, 446, 11, 12), (440, 439, 4, 5), (448, 447, 12, 13), (441, 440, 5, 6), (442, 441, 6, 7), (435, 252, 0), (443, 442, 7, 8), (436, 435, 0, 1), (8, 7, 21, 22), (1, 0, 14, 15), (9, 8, 22, 23), (2, 1, 15, 16), (10, 9, 23, 24), (3, 2, 16, 17), (11, 10, 24, 25), (4, 3, 17, 18), (12, 11, 25, 26), (5, 4, 18, 19), (13, 12, 26, 27), (6, 5, 19, 20), (7, 6, 20, 21), (0, 252, 14), (26, 25, 39, 40), (19, 18, 32, 33), (27, 26, 40, 41), (20, 19, 33, 34), (21, 20, 34, 35), (14, 252, 28), (22, 21, 35, 36), (15, 14, 28, 29), (23, 22, 36, 37), (16, 15, 29, 30), (24, 23, 37, 38), (17, 16, 30, 31), (25, 24, 38, 39), (18, 17, 31, 32), (29, 28, 42, 43), (37, 36, 50, 51), (30, 29, 43, 44), (38, 37, 51, 52), (31, 30, 44, 45), (39, 38, 52, 53), (32, 31, 45, 46), (40, 39, 53, 54), (33, 32, 46, 47), (41, 40, 54, 55), (34, 33, 47, 48), (35, 34, 48, 49), (28, 252, 42), (36, 35, 49, 50), (47, 46, 60, 61), (55, 54, 68, 69), (48, 47, 61, 62), (49, 48, 62, 63), (42, 252, 56), (50, 49, 63, 64), (43, 42, 56, 57), (51, 50, 64, 65), (44, 43, 57, 58), (52, 51, 65, 66), (45, 44, 58, 59), (53, 52, 66, 67), (46, 45, 59, 60), (54, 53, 67, 68), (65, 64, 78, 79), (58, 57, 71, 72), (66, 65, 79, 80), (59, 58, 72, 73), (67, 66, 80, 81), (60, 59, 73, 74), (68, 67, 81, 82), (61, 60, 74, 75), (69, 68, 82, 83), (62, 61, 75, 76), (63, 62, 76, 77), (56, 252, 70), (64, 63, 77, 78), (57, 56, 70, 71), (83, 82, 96, 97), (76, 75, 89, 90), (77, 76, 90, 91), (70, 252, 84), (78, 77, 91, 92), (71, 70, 84, 85), (79, 78, 92, 93), (72, 71, 85, 86), (80, 79, 93, 94), (73, 72, 86, 87), (81, 80, 94, 95), (74, 73, 87, 88), (82, 81, 95, 96), (75, 74, 88, 89), (94, 93, 107, 108), (87, 86, 100, 101), (95, 94, 108, 109), (88, 87, 101, 102), (96, 95, 109, 110), (89, 88, 102, 103), (97, 96, 110, 111), (90, 89, 103, 104), (91, 90, 104, 105), (84, 252, 98), (92, 91, 105, 106), (85, 84, 98, 99), (93, 92, 106, 107), (86, 85, 99, 100), (105, 104, 118, 119), (98, 252, 112), (106, 105, 119, 120), (99, 98, 112, 113), (107, 106, 120, 121), (100, 99, 113, 114), (108, 107, 121, 122), (101, 100, 114, 115), (109, 108, 122, 123), (102, 101, 115, 116), (110, 109, 123, 124), (103, 102, 116, 117), (111, 110, 124, 125), (104, 103, 117, 118), (115, 114, 128, 129), (123, 122, 136, 137), (116, 115, 129, 130), (124, 123, 137, 138), (117, 116, 130, 131), (125, 124, 138, 139), (118, 117, 131, 132), (119, 118, 132, 133), (112, 252, 126), (120, 119, 133, 134), (113, 112, 126, 127), (121, 120, 134, 135), (114, 113, 127, 128), (122, 121, 135, 136), (133, 132, 146, 147), (126, 252, 140), (134, 133, 147, 148), (127, 126, 140, 141), (135, 134, 148, 149), (128, 127, 141, 142), (136, 135, 149, 150), (129, 128, 142, 143), (137, 136, 150, 151), (130, 129, 143, 144), (138, 137, 151, 152), (131, 130, 144, 145), (139, 138, 152, 153), (132, 131, 145, 146), (151, 150, 164, 165), (144, 143, 157, 158), (152, 151, 165, 166), (145, 144, 158, 159), (153, 152, 166, 167), (146, 145, 159, 160), (147, 146, 160, 161), (140, 252, 154), (148, 147, 161, 162), (141, 140, 154, 155), (149, 148, 162, 163), (142, 141, 155, 156), (150, 149, 163, 164), (143, 142, 156, 157), (154, 252, 168), (162, 161, 175, 176), (155, 154, 168, 169), (163, 162, 176, 177), (156, 155, 169, 170), (164, 163, 177, 178), (157, 156, 170, 171), (165, 164, 178, 179), (158, 157, 171, 172), (166, 165, 179, 180), (159, 158, 172, 173), (167, 166, 180, 181), (160, 159, 173, 174), (161, 160, 174, 175), (172, 171, 185, 186), (180, 179, 193, 194), (173, 172, 186, 187), (181, 180, 194, 195), (174, 173, 187, 188), (175, 174, 188, 189), (168, 252, 182), (176, 175, 189, 190), (169, 168, 182, 183), (177, 176, 190, 191), (170, 169, 183, 184), (178, 177, 191, 192), (171, 170, 184, 185), (179, 178, 192, 193), (190, 189, 203, 204), (183, 182, 196, 197), (191, 190, 204, 205), (184, 183, 197, 198), (192, 191, 205, 206), (185, 184, 198, 199), (193, 192, 206, 207), (186, 185, 199, 200), (194, 193, 207, 208), (187, 186, 200, 201), (195, 194, 208, 209), (188, 187, 201, 202), (189, 188, 202, 203), (182, 252, 196), (208, 207, 221, 222), (201, 200, 214, 215), (209, 208, 222, 223), (202, 201, 215, 216), (203, 202, 216, 217), (196, 252, 210), (204, 203, 217, 218), (197, 196, 210, 211), (205, 204, 218, 219), (198, 197, 211, 212), (206, 205, 219, 220), (199, 198, 212, 213), (207, 206, 220, 221), (200, 199, 213, 214), (219, 218, 232, 233), (212, 211, 225, 226), (220, 219, 233, 234), (213, 212, 226, 227), (221, 220, 234, 235), (214, 213, 227, 228), (222, 221, 235, 236), (215, 214, 228, 229), (223, 222, 236, 237), (216, 215, 229, 230), (217, 216, 230, 231), (210, 252, 224), (218, 217, 231, 232), (211, 210, 224, 225), (237, 236, 250, 251), (230, 229, 243, 244), (231, 230, 244, 245), (224, 252, 238), (232, 231, 245, 246), (225, 224, 238, 239), (233, 232, 246, 247), (226, 225, 239, 240), (234, 233, 247, 248), (227, 226, 240, 241), (235, 234, 248, 249), (228, 227, 241, 242), (236, 235, 249, 250), (229, 228, 242, 243), (240, 239, 254, 255), (248, 247, 262, 263), (241, 240, 255, 256), (249, 248, 263, 264), (242, 241, 256, 257), (250, 249, 264, 265), (243, 242, 257, 258), (251, 250, 265, 266), (244, 243, 258, 259), (245, 244, 259, 260), (238, 252, 253), (246, 245, 260, 261), (239, 238, 253, 254), (247, 246, 261, 262), (259, 258, 272, 273), (260, 259, 273, 274), (253, 252, 267), (261, 260, 274, 275), (254, 253, 267, 268), (262, 261, 275, 276), (255, 254, 268, 269), (263, 262, 276, 277), (256, 255, 269, 270), (264, 263, 277, 278), (257, 256, 270, 271), (265, 264, 278, 279), (258, 257, 271, 272), (266, 265, 279, 280), (277, 276, 290, 291), (270, 269, 283, 284), (278, 277, 291, 292), (271, 270, 284, 285), (279, 278, 292, 293), (272, 271, 285, 286), (280, 279, 293, 294), (273, 272, 286, 287), (274, 273, 287, 288), (267, 252, 281), (275, 274, 288, 289), (268, 267, 281, 282), (276, 275, 289, 290), (269, 268, 282, 283), (288, 287, 301, 302), (281, 252, 295), (289, 288, 302, 303), (282, 281, 295, 296), (290, 289, 303, 304), (283, 282, 296, 297), (291, 290, 304, 305), (284, 283, 297, 298), (292, 291, 305, 306), (285, 284, 298, 299), (293, 292, 306, 307), (286, 285, 299, 300), (294, 293, 307, 308), (287, 286, 300, 301), (298, 297, 311, 312), (306, 305, 319, 320), (299, 298, 312, 313), (307, 306, 320, 321), (300, 299, 313, 314), (308, 307, 321, 322), (301, 300, 314, 315), (302, 301, 315, 316), (295, 252, 309), (303, 302, 316, 317), (296, 295, 309, 310), (304, 303, 317, 318), (297, 296, 310, 311), (305, 304, 318, 319), (316, 315, 329, 330), (309, 252, 323), (317, 316, 330, 331), (310, 309, 323, 324), (318, 317, 331, 332), (311, 310, 324, 325), (319, 318, 332, 333), (312, 311, 325, 326), (320, 319, 333, 334), (313, 312, 326, 327), (321, 320, 334, 335), (314, 313, 327, 328), (322, 321, 335, 336), (315, 314, 328, 329), (334, 333, 347, 348), (327, 326, 340, 341), (335, 334, 348, 349), (328, 327, 341, 342), (336, 335, 349, 350), (329, 328, 342, 343), (330, 329, 343, 344), (323, 252, 337), (331, 330, 344, 345), (324, 323, 337, 338), (332, 331, 345, 346), (325, 324, 338, 339), (333, 332, 346, 347), (326, 325, 339, 340), (345, 344, 358, 359), (338, 337, 351, 352), (346, 345, 359, 360), (339, 338, 352, 353), (347, 346, 360, 361), (340, 339, 353, 354), (348, 347, 361, 362), (341, 340, 354, 355), (349, 348, 362, 363), (342, 341, 355, 356), (350, 349, 363, 364), (343, 342, 356, 357), (344, 343, 357, 358), (337, 252, 351), (363, 362, 376, 377), (356, 355, 369, 370), (364, 363, 377, 378), (357, 356, 370, 371), (358, 357, 371, 372), (351, 252, 365), (359, 358, 372, 373), (352, 351, 365, 366), (360, 359, 373, 374), (353, 352, 366, 367), (361, 360, 374, 375), (354, 353, 367, 368), (362, 361, 375, 376), (355, 354, 368, 369), (366, 365, 379, 380), (374, 373, 387, 388), (367, 366, 380, 381), (375, 374, 388, 389), (368, 367, 381, 382), (376, 375, 389, 390), (369, 368, 382, 383), (377, 376, 390, 391), (370, 369, 383, 384), (378, 377, 391, 392), (371, 370, 384, 385), (372, 371, 385, 386), (365, 252, 379), (373, 372, 386, 387), (384, 383, 397, 398), (392, 391, 405, 406), (385, 384, 398, 399), (386, 385, 399, 400), (379, 252, 393), (387, 386, 400, 401), (380, 379, 393, 394), (388, 387, 401, 402), (381, 380, 394, 395), (389, 388, 402, 403), (382, 381, 395, 396), (390, 389, 403, 404), (383, 382, 396, 397), (391, 390, 404, 405), (402, 401, 415, 416), (395, 394, 408, 409), (403, 402, 416, 417), (396, 395, 409, 410), (404, 403, 417, 418), (397, 396, 410, 411), (405, 404, 418, 419), (398, 397, 411, 412), (406, 405, 419, 420), (399, 398, 412, 413), (400, 399, 413, 414), (393, 252, 407), (401, 400, 414, 415), (394, 393, 407, 408), (420, 419, 433, 434), (413, 412, 426, 427), (414, 413, 427, 428), (407, 252, 421), (415, 414, 428, 429), (408, 407, 421, 422), (416, 415, 429, 430), (409, 408, 422, 423), (417, 416, 430, 431), (410, 409, 423, 424), (418, 417, 431, 432), (411, 410, 424, 425), (419, 418, 432, 433), (412, 411, 425, 426), (423, 422, 436, 437), (431, 430, 444, 445), (424, 423, 437, 438), (432, 431, 445, 446), (425, 424, 438, 439), (433, 432, 446, 447), (426, 425, 439, 440), (434, 433, 447, 448), (427, 426, 440, 441), (428, 427, 441, 442), (421, 252, 435), (429, 428, 442, 443), (422, 421, 435, 436), (430, 429, 443, 444)])
me_sphere.materials.append(mat_material_001)
me_sphere.use_remesh_preserve_volume = False
me_sphere.use_remesh_preserve_attributes = False
me_sphere.use_mirror_vertex_groups = False
me_sphere.update()
me_cylinder_001 = bpy.data.meshes.new('Cylinder.001')
me_cylinder_001.from_pydata([(0.0, 1.0, -1.0), (0.0, 1.0, 1.0), (0.1951, 0.9808, -1.0), (0.1951, 0.9808, 1.0), (0.3827, 0.9239, -1.0), (0.3827, 0.9239, 1.0), (0.5556, 0.8315, -1.0), (0.5556, 0.8315, 1.0), (0.7071, 0.7071, -1.0), (0.7071, 0.7071, 1.0), (0.8315, 0.5556, -1.0), (0.8315, 0.5556, 1.0), (0.9239, 0.3827, -1.0), (0.9239, 0.3827, 1.0), (0.9808, 0.1951, -1.0), (0.9808, 0.1951, 1.0), (1.0, 7.55e-08, -1.0), (1.0, 7.55e-08, 1.0), (0.9808, -0.1951, -1.0), (0.9808, -0.1951, 1.0), (0.9239, -0.3827, -1.0), (0.9239, -0.3827, 1.0), (0.8315, -0.5556, -1.0), (0.8315, -0.5556, 1.0), (0.7071, -0.7071, -1.0), (0.7071, -0.7071, 1.0), (0.5556, -0.8315, -1.0), (0.5556, -0.8315, 1.0), (0.3827, -0.9239, -1.0), (0.3827, -0.9239, 1.0), (0.1951, -0.9808, -1.0), (0.1951, -0.9808, 1.0), (-3.258e-07, -1.0, -1.0), (-3.258e-07, -1.0, 1.0), (-0.1951, -0.9808, -1.0), (-0.1951, -0.9808, 1.0), (-0.3827, -0.9239, -1.0), (-0.3827, -0.9239, 1.0), (-0.5556, -0.8315, -1.0), (-0.5556, -0.8315, 1.0), (-0.7071, -0.7071, -1.0), (-0.7071, -0.7071, 1.0), (-0.8315, -0.5556, -1.0), (-0.8315, -0.5556, 1.0), (-0.9239, -0.3827, -1.0), (-0.9239, -0.3827, 1.0), (-0.9808, -0.1951, -1.0), (-0.9808, -0.1951, 1.0), (-1.0, 9.656e-07, -1.0), (-1.0, 9.656e-07, 1.0), (-0.9808, 0.1951, -1.0), (-0.9808, 0.1951, 1.0), (-0.9239, 0.3827, -1.0), (-0.9239, 0.3827, 1.0), (-0.8315, 0.5556, -1.0), (-0.8315, 0.5556, 1.0), (-0.7071, 0.7071, -1.0), (-0.7071, 0.7071, 1.0), (-0.5556, 0.8315, -1.0), (-0.5556, 0.8315, 1.0), (-0.3827, 0.9239, -1.0), (-0.3827, 0.9239, 1.0), (-0.1951, 0.9808, -1.0), (-0.1951, 0.9808, 1.0)], [], [(0, 1, 3, 2), (2, 3, 5, 4), (4, 5, 7, 6), (6, 7, 9, 8), (8, 9, 11, 10), (10, 11, 13, 12), (12, 13, 15, 14), (14, 15, 17, 16), (16, 17, 19, 18), (18, 19, 21, 20), (20, 21, 23, 22), (22, 23, 25, 24), (24, 25, 27, 26), (26, 27, 29, 28), (28, 29, 31, 30), (30, 31, 33, 32), (32, 33, 35, 34), (34, 35, 37, 36), (36, 37, 39, 38), (38, 39, 41, 40), (40, 41, 43, 42), (42, 43, 45, 44), (44, 45, 47, 46), (46, 47, 49, 48), (48, 49, 51, 50), (50, 51, 53, 52), (52, 53, 55, 54), (54, 55, 57, 56), (56, 57, 59, 58), (58, 59, 61, 60), (3, 1, 63, 61, 59, 57, 55, 53, 51, 49, 47, 45, 43, 41, 39, 37, 35, 33, 31, 29, 27, 25, 23, 21, 19, 17, 15, 13, 11, 9, 7, 5), (60, 61, 63, 62), (62, 63, 1, 0), (0, 2, 4, 6, 8, 10, 12, 14, 16, 18, 20, 22, 24, 26, 28, 30, 32, 34, 36, 38, 40, 42, 44, 46, 48, 50, 52, 54, 56, 58, 60, 62)])
me_cylinder_001.materials.append(mat_material_003)
me_cylinder_001.use_remesh_preserve_volume = False
me_cylinder_001.use_remesh_preserve_attributes = False
me_cylinder_001.use_mirror_vertex_groups = False
me_cylinder_001.update()

# ---- objects
ob_cone = bpy.data.objects.new('Cone', me_cone)
ob_sphere_001 = bpy.data.objects.new('Sphere.001', me_sphere_001)
ob_sphere = bpy.data.objects.new('Sphere', me_sphere)
ob_cylinder = bpy.data.objects.new('Cylinder', me_cylinder_001)
ob_lamp = bpy.data.objects.new('Lamp', light_lamp)

# ---- transforms, parenting, visibility, modifiers, constraints
ob_cone.location = (0.1227, -0.03818, 0.8788)
ob_cone.scale = (0.3, 0.3, 0.1)
ob_cone.lineart.crease_threshold = 0.0
ob_sphere_001.location = (0.1227, -0.03818, 1.123)
ob_sphere_001.scale = (0.07, 0.07, 0.07)
ob_sphere_001.lineart.crease_threshold = 0.0
ob_sphere.location = (0.1263, -0.04587, 0.9519)
ob_sphere.scale = (0.19, 0.19, 0.19)
ob_sphere.lineart.crease_threshold = 0.0
ob_cylinder.location = (0.1227, -0.04184, 0.9537)
ob_cylinder.scale = (0.05, 0.05, 0.1)
ob_cylinder.lineart.crease_threshold = 0.0
ob_lamp.location = (4.076, 1.005, 5.904)
ob_lamp.rotation_euler = (0.6503, 0.05522, 1.866)
ob_lamp.lock_rotations_4d = False
ob_lamp.empty_display_type = 'ARROWS'
ob_lamp.color = (0.0, 0.0, 0.0, 0.0)
ob_lamp.lineart.crease_threshold = 0.0

# ---- collection membership
col_collection_1.objects.link(ob_cone)
col_collection_1.objects.link(ob_sphere_001)
col_collection_1.objects.link(ob_sphere)
col_collection_1.objects.link(ob_cylinder)
col_collection_1.objects.link(ob_lamp)

# ---- scene / render settings (as saved in the file)
scene.frame_start = 1; scene.frame_end = 250; scene.frame_set(1)
scene.render.engine = 'BLENDER_EEVEE_NEXT'
scene.render.resolution_percentage = 50
scene.render.dither_intensity = 0.0
scene.cycles.use_denoising = False
scene.cycles.samples = 128
scene.cycles.sampling_pattern = 'TABULATED_SOBOL'
scene.cycles.light_sampling_threshold = 0.0
scene.cycles.use_adaptive_sampling = False
scene.cycles.use_light_tree = False
scene.cycles.blur_glossy = 0.0
scene.cycles.sample_clamp_indirect = 0.0
scene.view_settings.view_transform = 'Standard'
bpy.context.view_layer.update()

# ---- added for rendering (the .blend has no active camera): camera
cam_auto = bpy.data.cameras.new('AutoCamera')
cam_auto.lens = 50.0
cam_auto.sensor_width = 36.0
cam_auto.clip_end = 1000.0
ob_auto_camera = bpy.data.objects.new('AutoCamera', cam_auto)
scene.collection.objects.link(ob_auto_camera)
ob_auto_camera.location = (1.06342, -1.16707, 1.81145)
ob_auto_camera.rotation_euler = (1.09748, -7.21219e-08, 0.694738)
scene.camera = ob_auto_camera
bpy.context.view_layer.update()
